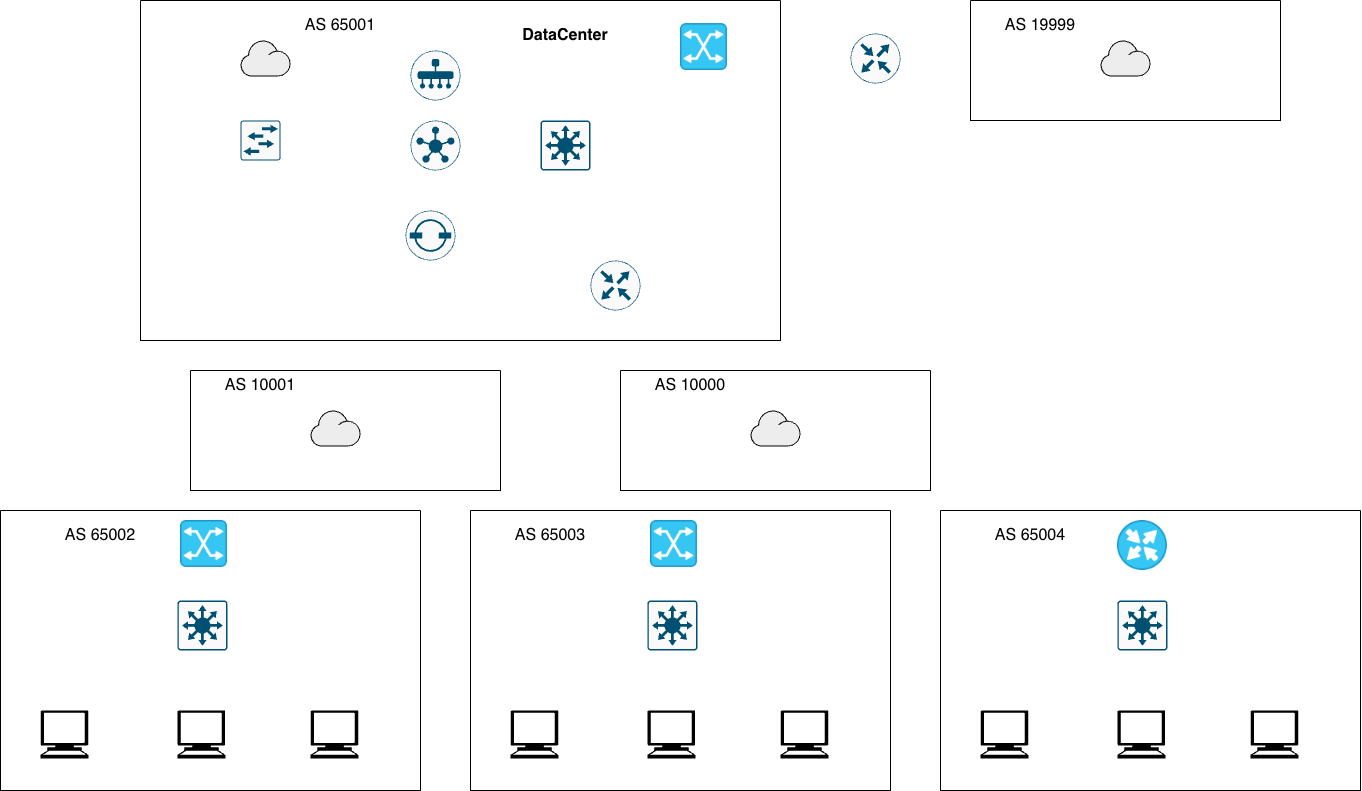

The diagram above was exported from draw.io. Its source (the exported page's mxGraphModel, read from the mxfile embedded in the PNG):
<mxGraphModel dx="1543" dy="2050" grid="1" gridSize="10" guides="1" tooltips="1" connect="1" arrows="1" fold="1" page="1" pageScale="1" pageWidth="1654" pageHeight="1169" math="0" shadow="0">
  <root>
    <mxCell id="0" />
    <mxCell id="1" parent="0" />
    <mxCell id="07iQwdJENnVYGs5qblMi-14" parent="1" style="swimlane;startSize=0;" value="" vertex="1">
      <mxGeometry height="340" width="640" x="280" y="-1080" as="geometry">
        <mxRectangle height="40" width="50" x="470" y="-490" as="alternateBounds" />
      </mxGeometry>
    </mxCell>
    <mxCell id="07iQwdJENnVYGs5qblMi-1" parent="07iQwdJENnVYGs5qblMi-14" style="sketch=0;points=[[0.5,0,0],[1,0.5,0],[0.5,1,0],[0,0.5,0],[0.145,0.145,0],[0.8555,0.145,0],[0.855,0.8555,0],[0.145,0.855,0]];verticalLabelPosition=bottom;html=1;verticalAlign=top;aspect=fixed;align=center;pointerEvents=1;shape=mxgraph.cisco19.rect;prIcon=vmanage;fillColor=#FAFAFA;strokeColor=#005073;" value="" vertex="1">
      <mxGeometry height="50" width="50" x="270" y="50" as="geometry" />
    </mxCell>
    <mxCell id="07iQwdJENnVYGs5qblMi-2" parent="07iQwdJENnVYGs5qblMi-14" style="sketch=0;points=[[0.5,0,0],[1,0.5,0],[0.5,1,0],[0,0.5,0],[0.145,0.145,0],[0.8555,0.145,0],[0.855,0.8555,0],[0.145,0.855,0]];verticalLabelPosition=bottom;html=1;verticalAlign=top;aspect=fixed;align=center;pointerEvents=1;shape=mxgraph.cisco19.rect;prIcon=vsmart;fillColor=#FAFAFA;strokeColor=#005073;" value="" vertex="1">
      <mxGeometry height="50" width="50" x="270" y="120" as="geometry" />
    </mxCell>
    <mxCell id="07iQwdJENnVYGs5qblMi-3" parent="07iQwdJENnVYGs5qblMi-14" style="sketch=0;points=[[0.5,0,0],[1,0.5,0],[0.5,1,0],[0,0.5,0],[0.145,0.145,0],[0.8555,0.145,0],[0.855,0.8555,0],[0.145,0.855,0]];verticalLabelPosition=bottom;html=1;verticalAlign=top;aspect=fixed;align=center;pointerEvents=1;shape=mxgraph.cisco19.rect;prIcon=vbond;fillColor=#FAFAFA;strokeColor=#005073;" value="" vertex="1">
      <mxGeometry height="50" width="50" x="265" y="210" as="geometry" />
    </mxCell>
    <mxCell id="dNfcBgHIi2RS0UfdiAtO-1" parent="07iQwdJENnVYGs5qblMi-14" style="shape=mxgraph.networks2.icon;aspect=fixed;fillColor=#EDEDED;strokeColor=#000000;gradientColor=#5B6163;network2IconShadow=1;network2bgFillColor=none;labelPosition=center;verticalLabelPosition=bottom;align=center;verticalAlign=top;network2Icon=mxgraph.networks2.cloud;network2IconYOffset=-0.08;network2IconW=1.0004;network2IconH=0.7222;" value="" vertex="1">
      <mxGeometry height="36.11" width="50.019999999999996" x="100" y="40" as="geometry" />
    </mxCell>
    <mxCell id="dNfcBgHIi2RS0UfdiAtO-4" parent="07iQwdJENnVYGs5qblMi-14" style="sketch=0;points=[[0.015,0.015,0],[0.985,0.015,0],[0.985,0.985,0],[0.015,0.985,0],[0.25,0,0],[0.5,0,0],[0.75,0,0],[1,0.25,0],[1,0.5,0],[1,0.75,0],[0.75,1,0],[0.5,1,0],[0.25,1,0],[0,0.75,0],[0,0.5,0],[0,0.25,0]];verticalLabelPosition=bottom;html=1;verticalAlign=top;aspect=fixed;align=center;pointerEvents=1;shape=mxgraph.cisco19.rect;prIcon=l2_switch;fillColor=#FAFAFA;strokeColor=#005073;" value="" vertex="1">
      <mxGeometry height="40" width="40" x="100" y="120" as="geometry" />
    </mxCell>
    <mxCell id="dNfcBgHIi2RS0UfdiAtO-6" parent="07iQwdJENnVYGs5qblMi-14" style="sketch=0;points=[[0.015,0.015,0],[0.985,0.015,0],[0.985,0.985,0],[0.015,0.985,0],[0.25,0,0],[0.5,0,0],[0.75,0,0],[1,0.25,0],[1,0.5,0],[1,0.75,0],[0.75,1,0],[0.5,1,0],[0.25,1,0],[0,0.75,0],[0,0.5,0],[0,0.25,0]];verticalLabelPosition=bottom;html=1;verticalAlign=top;aspect=fixed;align=center;pointerEvents=1;shape=mxgraph.cisco19.rect;prIcon=l3_switch;fillColor=#FAFAFA;strokeColor=#005073;" value="" vertex="1">
      <mxGeometry height="50" width="50" x="400" y="120" as="geometry" />
    </mxCell>
    <mxCell id="dNfcBgHIi2RS0UfdiAtO-8" parent="07iQwdJENnVYGs5qblMi-14" style="shape=image;html=1;verticalAlign=top;verticalLabelPosition=bottom;labelBackgroundColor=#ffffff;imageAspect=0;aspect=fixed;image=https://icons.diagrams.net/icon-cache1/Cisco_Networking-2959/networking_icons-678.png" value="" vertex="1">
      <mxGeometry height="46.95" width="46.95" x="540" y="23.05" as="geometry" />
    </mxCell>
    <mxCell id="dNfcBgHIi2RS0UfdiAtO-11" parent="07iQwdJENnVYGs5qblMi-14" style="sketch=0;points=[[0.5,0,0],[1,0.5,0],[0.5,1,0],[0,0.5,0],[0.145,0.145,0],[0.8555,0.145,0],[0.855,0.8555,0],[0.145,0.855,0]];verticalLabelPosition=bottom;html=1;verticalAlign=top;aspect=fixed;align=center;pointerEvents=1;shape=mxgraph.cisco19.rect;prIcon=router;fillColor=#FAFAFA;strokeColor=#005073;" value="" vertex="1">
      <mxGeometry height="50" width="50" x="450" y="260" as="geometry" />
    </mxCell>
    <mxCell id="OwGaBxGBCG6f8Y4qMT9O-6" parent="07iQwdJENnVYGs5qblMi-14" style="text;html=1;whiteSpace=wrap;strokeColor=none;fillColor=none;align=center;verticalAlign=middle;rounded=0;fontSize=16;" value="AS 65001" vertex="1">
      <mxGeometry height="30" width="80" x="160" y="10" as="geometry" />
    </mxCell>
    <mxCell id="07iQwdJENnVYGs5qblMi-19" parent="1" style="swimlane;startSize=0;" value="" vertex="1">
      <mxGeometry height="120" width="310" x="330" y="-710" as="geometry" />
    </mxCell>
    <mxCell id="dNfcBgHIi2RS0UfdiAtO-15" parent="07iQwdJENnVYGs5qblMi-19" style="shape=mxgraph.networks2.icon;aspect=fixed;fillColor=#EDEDED;strokeColor=#000000;gradientColor=#5B6163;network2IconShadow=1;network2bgFillColor=none;labelPosition=center;verticalLabelPosition=bottom;align=center;verticalAlign=top;network2Icon=mxgraph.networks2.cloud;network2IconYOffset=-0.08;network2IconW=1.0004;network2IconH=0.7222;" value="" vertex="1">
      <mxGeometry height="36.11" width="50.019999999999996" x="120" y="40" as="geometry" />
    </mxCell>
    <mxCell id="OwGaBxGBCG6f8Y4qMT9O-8" parent="07iQwdJENnVYGs5qblMi-19" style="text;html=1;whiteSpace=wrap;strokeColor=none;fillColor=none;align=center;verticalAlign=middle;rounded=0;fontSize=16;" value="AS 10001" vertex="1">
      <mxGeometry height="30" width="80" x="30" as="geometry" />
    </mxCell>
    <mxCell id="07iQwdJENnVYGs5qblMi-20" parent="1" style="swimlane;startSize=0;" value="" vertex="1">
      <mxGeometry height="280" width="420" x="140" y="-570" as="geometry" />
    </mxCell>
    <mxCell id="dNfcBgHIi2RS0UfdiAtO-24" parent="07iQwdJENnVYGs5qblMi-20" style="shape=image;html=1;verticalAlign=top;verticalLabelPosition=bottom;labelBackgroundColor=#ffffff;imageAspect=0;aspect=fixed;image=https://icons.diagrams.net/icon-cache1/Cisco_Networking-2959/networking_icons-678.png" value="" vertex="1">
      <mxGeometry height="46.95" width="46.95" x="180" y="10" as="geometry" />
    </mxCell>
    <mxCell id="dNfcBgHIi2RS0UfdiAtO-25" parent="07iQwdJENnVYGs5qblMi-20" style="sketch=0;points=[[0.015,0.015,0],[0.985,0.015,0],[0.985,0.985,0],[0.015,0.985,0],[0.25,0,0],[0.5,0,0],[0.75,0,0],[1,0.25,0],[1,0.5,0],[1,0.75,0],[0.75,1,0],[0.5,1,0],[0.25,1,0],[0,0.75,0],[0,0.5,0],[0,0.25,0]];verticalLabelPosition=bottom;html=1;verticalAlign=top;aspect=fixed;align=center;pointerEvents=1;shape=mxgraph.cisco19.rect;prIcon=l3_switch;fillColor=#FAFAFA;strokeColor=#005073;" value="" vertex="1">
      <mxGeometry height="50" width="50" x="176.95" y="90" as="geometry" />
    </mxCell>
    <mxCell id="dNfcBgHIi2RS0UfdiAtO-26" parent="07iQwdJENnVYGs5qblMi-20" style="shape=mxgraph.signs.tech.computer;html=1;pointerEvents=1;fillColor=#000000;strokeColor=none;verticalLabelPosition=bottom;verticalAlign=top;align=center;" value="" vertex="1">
      <mxGeometry height="48" width="48" x="40" y="200" as="geometry" />
    </mxCell>
    <mxCell id="dNfcBgHIi2RS0UfdiAtO-28" parent="07iQwdJENnVYGs5qblMi-20" style="shape=mxgraph.signs.tech.computer;html=1;pointerEvents=1;fillColor=#000000;strokeColor=none;verticalLabelPosition=bottom;verticalAlign=top;align=center;" value="" vertex="1">
      <mxGeometry height="48" width="48" x="310" y="200" as="geometry" />
    </mxCell>
    <mxCell id="dNfcBgHIi2RS0UfdiAtO-27" parent="07iQwdJENnVYGs5qblMi-20" style="shape=mxgraph.signs.tech.computer;html=1;pointerEvents=1;fillColor=#000000;strokeColor=none;verticalLabelPosition=bottom;verticalAlign=top;align=center;" value="" vertex="1">
      <mxGeometry height="48" width="48" x="176.95" y="200" as="geometry" />
    </mxCell>
    <mxCell id="OwGaBxGBCG6f8Y4qMT9O-14" parent="07iQwdJENnVYGs5qblMi-20" style="text;html=1;whiteSpace=wrap;strokeColor=none;fillColor=none;align=center;verticalAlign=middle;rounded=0;fontSize=16;" value="AS 65002" vertex="1">
      <mxGeometry height="30" width="80" x="60" y="10" as="geometry" />
    </mxCell>
    <mxCell id="dNfcBgHIi2RS0UfdiAtO-12" parent="1" style="sketch=0;points=[[0.5,0,0],[1,0.5,0],[0.5,1,0],[0,0.5,0],[0.145,0.145,0],[0.8555,0.145,0],[0.855,0.8555,0],[0.145,0.855,0]];verticalLabelPosition=bottom;html=1;verticalAlign=top;aspect=fixed;align=center;pointerEvents=1;shape=mxgraph.cisco19.rect;prIcon=router;fillColor=#FAFAFA;strokeColor=#005073;" value="" vertex="1">
      <mxGeometry height="50" width="50" x="990" y="-1047" as="geometry" />
    </mxCell>
    <mxCell id="dNfcBgHIi2RS0UfdiAtO-18" parent="1" style="swimlane;startSize=0;" value="" vertex="1">
      <mxGeometry height="120" width="310" x="760" y="-710" as="geometry" />
    </mxCell>
    <mxCell id="dNfcBgHIi2RS0UfdiAtO-19" parent="dNfcBgHIi2RS0UfdiAtO-18" style="shape=mxgraph.networks2.icon;aspect=fixed;fillColor=#EDEDED;strokeColor=#000000;gradientColor=#5B6163;network2IconShadow=1;network2bgFillColor=none;labelPosition=center;verticalLabelPosition=bottom;align=center;verticalAlign=top;network2Icon=mxgraph.networks2.cloud;network2IconYOffset=-0.08;network2IconW=1.0004;network2IconH=0.7222;" value="" vertex="1">
      <mxGeometry height="36.11" width="50.019999999999996" x="129.99" y="40" as="geometry" />
    </mxCell>
    <mxCell id="OwGaBxGBCG6f8Y4qMT9O-7" parent="dNfcBgHIi2RS0UfdiAtO-18" style="text;html=1;whiteSpace=wrap;strokeColor=none;fillColor=none;align=center;verticalAlign=middle;rounded=0;fontSize=16;" value="AS 10000" vertex="1">
      <mxGeometry height="30" width="80" x="30" as="geometry" />
    </mxCell>
    <mxCell id="dNfcBgHIi2RS0UfdiAtO-21" parent="1" style="swimlane;startSize=0;" value="" vertex="1">
      <mxGeometry height="120" width="310" x="1110" y="-1080" as="geometry" />
    </mxCell>
    <mxCell id="dNfcBgHIi2RS0UfdiAtO-22" parent="dNfcBgHIi2RS0UfdiAtO-21" style="shape=mxgraph.networks2.icon;aspect=fixed;fillColor=#EDEDED;strokeColor=#000000;gradientColor=#5B6163;network2IconShadow=1;network2bgFillColor=none;labelPosition=center;verticalLabelPosition=bottom;align=center;verticalAlign=top;network2Icon=mxgraph.networks2.cloud;network2IconYOffset=-0.08;network2IconW=1.0004;network2IconH=0.7222;" value="" vertex="1">
      <mxGeometry height="36.11" width="50.019999999999996" x="129.99" y="40" as="geometry" />
    </mxCell>
    <mxCell id="OwGaBxGBCG6f8Y4qMT9O-9" parent="dNfcBgHIi2RS0UfdiAtO-21" style="text;html=1;whiteSpace=wrap;strokeColor=none;fillColor=none;align=center;verticalAlign=middle;rounded=0;fontSize=16;" value="AS 19999" vertex="1">
      <mxGeometry height="30" width="80" x="30" y="10" as="geometry" />
    </mxCell>
    <mxCell id="dNfcBgHIi2RS0UfdiAtO-29" parent="1" style="swimlane;startSize=0;" value="" vertex="1">
      <mxGeometry height="280" width="420" x="610" y="-570" as="geometry" />
    </mxCell>
    <mxCell id="dNfcBgHIi2RS0UfdiAtO-30" parent="dNfcBgHIi2RS0UfdiAtO-29" style="shape=image;html=1;verticalAlign=top;verticalLabelPosition=bottom;labelBackgroundColor=#ffffff;imageAspect=0;aspect=fixed;image=https://icons.diagrams.net/icon-cache1/Cisco_Networking-2959/networking_icons-678.png" value="" vertex="1">
      <mxGeometry height="46.95" width="46.95" x="180" y="10" as="geometry" />
    </mxCell>
    <mxCell id="dNfcBgHIi2RS0UfdiAtO-31" parent="dNfcBgHIi2RS0UfdiAtO-29" style="sketch=0;points=[[0.015,0.015,0],[0.985,0.015,0],[0.985,0.985,0],[0.015,0.985,0],[0.25,0,0],[0.5,0,0],[0.75,0,0],[1,0.25,0],[1,0.5,0],[1,0.75,0],[0.75,1,0],[0.5,1,0],[0.25,1,0],[0,0.75,0],[0,0.5,0],[0,0.25,0]];verticalLabelPosition=bottom;html=1;verticalAlign=top;aspect=fixed;align=center;pointerEvents=1;shape=mxgraph.cisco19.rect;prIcon=l3_switch;fillColor=#FAFAFA;strokeColor=#005073;" value="" vertex="1">
      <mxGeometry height="50" width="50" x="176.95" y="90" as="geometry" />
    </mxCell>
    <mxCell id="dNfcBgHIi2RS0UfdiAtO-32" parent="dNfcBgHIi2RS0UfdiAtO-29" style="shape=mxgraph.signs.tech.computer;html=1;pointerEvents=1;fillColor=#000000;strokeColor=none;verticalLabelPosition=bottom;verticalAlign=top;align=center;" value="" vertex="1">
      <mxGeometry height="48" width="48" x="40" y="200" as="geometry" />
    </mxCell>
    <mxCell id="dNfcBgHIi2RS0UfdiAtO-33" parent="dNfcBgHIi2RS0UfdiAtO-29" style="shape=mxgraph.signs.tech.computer;html=1;pointerEvents=1;fillColor=#000000;strokeColor=none;verticalLabelPosition=bottom;verticalAlign=top;align=center;" value="" vertex="1">
      <mxGeometry height="48" width="48" x="310" y="200" as="geometry" />
    </mxCell>
    <mxCell id="dNfcBgHIi2RS0UfdiAtO-34" parent="dNfcBgHIi2RS0UfdiAtO-29" style="shape=mxgraph.signs.tech.computer;html=1;pointerEvents=1;fillColor=#000000;strokeColor=none;verticalLabelPosition=bottom;verticalAlign=top;align=center;" value="" vertex="1">
      <mxGeometry height="48" width="48" x="176.95" y="200" as="geometry" />
    </mxCell>
    <mxCell id="OwGaBxGBCG6f8Y4qMT9O-13" parent="dNfcBgHIi2RS0UfdiAtO-29" style="text;html=1;whiteSpace=wrap;strokeColor=none;fillColor=none;align=center;verticalAlign=middle;rounded=0;fontSize=16;" value="AS 65003" vertex="1">
      <mxGeometry height="30" width="80" x="40" y="10" as="geometry" />
    </mxCell>
    <mxCell id="dNfcBgHIi2RS0UfdiAtO-35" parent="1" style="swimlane;startSize=0;" value="" vertex="1">
      <mxGeometry height="280" width="420" x="1080" y="-570" as="geometry" />
    </mxCell>
    <mxCell id="dNfcBgHIi2RS0UfdiAtO-37" parent="dNfcBgHIi2RS0UfdiAtO-35" style="sketch=0;points=[[0.015,0.015,0],[0.985,0.015,0],[0.985,0.985,0],[0.015,0.985,0],[0.25,0,0],[0.5,0,0],[0.75,0,0],[1,0.25,0],[1,0.5,0],[1,0.75,0],[0.75,1,0],[0.5,1,0],[0.25,1,0],[0,0.75,0],[0,0.5,0],[0,0.25,0]];verticalLabelPosition=bottom;html=1;verticalAlign=top;aspect=fixed;align=center;pointerEvents=1;shape=mxgraph.cisco19.rect;prIcon=l3_switch;fillColor=#FAFAFA;strokeColor=#005073;" value="" vertex="1">
      <mxGeometry height="50" width="50" x="176.95" y="90" as="geometry" />
    </mxCell>
    <mxCell id="dNfcBgHIi2RS0UfdiAtO-38" parent="dNfcBgHIi2RS0UfdiAtO-35" style="shape=mxgraph.signs.tech.computer;html=1;pointerEvents=1;fillColor=#000000;strokeColor=none;verticalLabelPosition=bottom;verticalAlign=top;align=center;" value="" vertex="1">
      <mxGeometry height="48" width="48" x="40" y="200" as="geometry" />
    </mxCell>
    <mxCell id="dNfcBgHIi2RS0UfdiAtO-39" parent="dNfcBgHIi2RS0UfdiAtO-35" style="shape=mxgraph.signs.tech.computer;html=1;pointerEvents=1;fillColor=#000000;strokeColor=none;verticalLabelPosition=bottom;verticalAlign=top;align=center;" value="" vertex="1">
      <mxGeometry height="48" width="48" x="310" y="200" as="geometry" />
    </mxCell>
    <mxCell id="dNfcBgHIi2RS0UfdiAtO-40" parent="dNfcBgHIi2RS0UfdiAtO-35" style="shape=mxgraph.signs.tech.computer;html=1;pointerEvents=1;fillColor=#000000;strokeColor=none;verticalLabelPosition=bottom;verticalAlign=top;align=center;" value="" vertex="1">
      <mxGeometry height="48" width="48" x="176.95" y="200" as="geometry" />
    </mxCell>
    <mxCell id="OwGaBxGBCG6f8Y4qMT9O-1" parent="dNfcBgHIi2RS0UfdiAtO-35" style="shape=image;html=1;verticalAlign=top;verticalLabelPosition=bottom;labelBackgroundColor=#ffffff;imageAspect=0;aspect=fixed;image=https://icons.diagrams.net/icon-cache1/Cisco_Networking-2959/networking_icons-673.png" value="" vertex="1">
      <mxGeometry height="50" width="50" x="176.95000000000005" y="10" as="geometry" />
    </mxCell>
    <mxCell id="OwGaBxGBCG6f8Y4qMT9O-12" parent="dNfcBgHIi2RS0UfdiAtO-35" style="text;html=1;whiteSpace=wrap;strokeColor=none;fillColor=none;align=center;verticalAlign=middle;rounded=0;fontSize=16;" value="AS 65004" vertex="1">
      <mxGeometry height="30" width="80" x="50" y="10" as="geometry" />
    </mxCell>
    <mxCell id="OwGaBxGBCG6f8Y4qMT9O-5" parent="1" style="text;html=1;whiteSpace=wrap;strokeColor=none;fillColor=none;align=center;verticalAlign=middle;rounded=0;fontSize=16;fontStyle=1" value="DataCenter" vertex="1">
      <mxGeometry height="30" width="90" x="660" y="-1060" as="geometry" />
    </mxCell>
  </root>
</mxGraphModel>